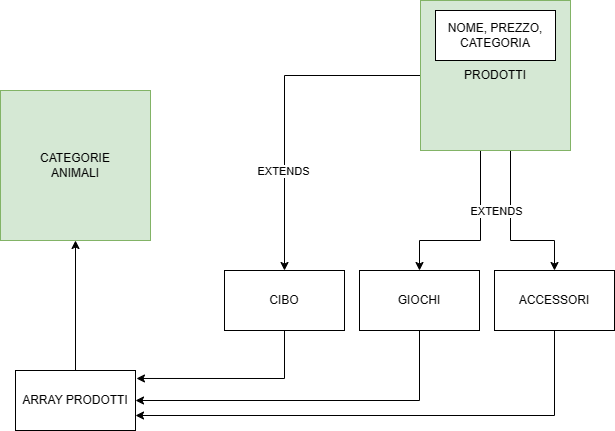

The diagram above was exported from draw.io. Its source (the exported page's mxGraphModel, read from the mxfile embedded in the PNG):
<mxGraphModel dx="1386" dy="785" grid="1" gridSize="10" guides="1" tooltips="1" connect="1" arrows="1" fold="1" page="1" pageScale="1" pageWidth="827" pageHeight="1169" background="#ffffff" math="0" shadow="0">
  <root>
    <mxCell id="WIyWlLk6GJQsqaUBKTNV-0" />
    <mxCell id="WIyWlLk6GJQsqaUBKTNV-1" parent="WIyWlLk6GJQsqaUBKTNV-0" />
    <mxCell id="1sRk3v8skPpIuPt6xlQG-0" value="CATEGORIE&lt;br&gt;ANIMALI" style="whiteSpace=wrap;html=1;aspect=fixed;fillColor=#d5e8d4;strokeColor=#82b366;" parent="WIyWlLk6GJQsqaUBKTNV-1" vertex="1">
      <mxGeometry x="70" y="90" width="150" height="150" as="geometry" />
    </mxCell>
    <mxCell id="1sRk3v8skPpIuPt6xlQG-9" style="edgeStyle=orthogonalEdgeStyle;rounded=0;orthogonalLoop=1;jettySize=auto;html=1;exitX=0;exitY=0.5;exitDx=0;exitDy=0;" parent="WIyWlLk6GJQsqaUBKTNV-1" source="1sRk3v8skPpIuPt6xlQG-1" target="1sRk3v8skPpIuPt6xlQG-4" edge="1">
      <mxGeometry relative="1" as="geometry" />
    </mxCell>
    <mxCell id="1sRk3v8skPpIuPt6xlQG-14" value="EXTENDS" style="edgeLabel;html=1;align=center;verticalAlign=middle;resizable=0;points=[];" parent="1sRk3v8skPpIuPt6xlQG-9" vertex="1" connectable="0">
      <mxGeometry x="0.3948" y="-2" relative="1" as="geometry">
        <mxPoint as="offset" />
      </mxGeometry>
    </mxCell>
    <mxCell id="1sRk3v8skPpIuPt6xlQG-11" style="edgeStyle=orthogonalEdgeStyle;rounded=0;orthogonalLoop=1;jettySize=auto;html=1;exitX=0.5;exitY=1;exitDx=0;exitDy=0;entryX=0.5;entryY=0;entryDx=0;entryDy=0;" parent="WIyWlLk6GJQsqaUBKTNV-1" source="1sRk3v8skPpIuPt6xlQG-1" target="1sRk3v8skPpIuPt6xlQG-3" edge="1">
      <mxGeometry relative="1" as="geometry">
        <Array as="points">
          <mxPoint x="580" y="150" />
          <mxPoint x="580" y="240" />
          <mxPoint x="624" y="240" />
        </Array>
      </mxGeometry>
    </mxCell>
    <mxCell id="1sRk3v8skPpIuPt6xlQG-12" style="edgeStyle=orthogonalEdgeStyle;rounded=0;orthogonalLoop=1;jettySize=auto;html=1;entryX=0.5;entryY=0;entryDx=0;entryDy=0;" parent="WIyWlLk6GJQsqaUBKTNV-1" source="1sRk3v8skPpIuPt6xlQG-1" target="1sRk3v8skPpIuPt6xlQG-2" edge="1">
      <mxGeometry relative="1" as="geometry">
        <Array as="points">
          <mxPoint x="550" y="240" />
          <mxPoint x="489" y="240" />
        </Array>
      </mxGeometry>
    </mxCell>
    <mxCell id="1sRk3v8skPpIuPt6xlQG-16" value="EXTENDS" style="edgeLabel;html=1;align=center;verticalAlign=middle;resizable=0;points=[];" parent="1sRk3v8skPpIuPt6xlQG-12" vertex="1" connectable="0">
      <mxGeometry x="-0.7686" y="6" relative="1" as="geometry">
        <mxPoint x="9" y="39" as="offset" />
      </mxGeometry>
    </mxCell>
    <mxCell id="1sRk3v8skPpIuPt6xlQG-1" value="PRODOTTI" style="whiteSpace=wrap;html=1;aspect=fixed;fillColor=#d5e8d4;strokeColor=#82b366;" parent="WIyWlLk6GJQsqaUBKTNV-1" vertex="1">
      <mxGeometry x="490" width="150" height="150" as="geometry" />
    </mxCell>
    <mxCell id="1sRk3v8skPpIuPt6xlQG-33" style="edgeStyle=orthogonalEdgeStyle;rounded=0;orthogonalLoop=1;jettySize=auto;html=1;exitX=0.5;exitY=1;exitDx=0;exitDy=0;entryX=1;entryY=0.5;entryDx=0;entryDy=0;" parent="WIyWlLk6GJQsqaUBKTNV-1" source="1sRk3v8skPpIuPt6xlQG-2" target="1sRk3v8skPpIuPt6xlQG-25" edge="1">
      <mxGeometry relative="1" as="geometry" />
    </mxCell>
    <mxCell id="1sRk3v8skPpIuPt6xlQG-2" value="GIOCHI" style="rounded=0;whiteSpace=wrap;html=1;" parent="WIyWlLk6GJQsqaUBKTNV-1" vertex="1">
      <mxGeometry x="429" y="270" width="120" height="60" as="geometry" />
    </mxCell>
    <mxCell id="1sRk3v8skPpIuPt6xlQG-3" value="ACCESSORI" style="rounded=0;whiteSpace=wrap;html=1;" parent="WIyWlLk6GJQsqaUBKTNV-1" vertex="1">
      <mxGeometry x="564" y="270" width="120" height="60" as="geometry" />
    </mxCell>
    <mxCell id="1sRk3v8skPpIuPt6xlQG-4" value="CIBO" style="rounded=0;whiteSpace=wrap;html=1;" parent="WIyWlLk6GJQsqaUBKTNV-1" vertex="1">
      <mxGeometry x="294" y="270" width="120" height="60" as="geometry" />
    </mxCell>
    <mxCell id="1sRk3v8skPpIuPt6xlQG-18" value="NOME, PREZZO, CATEGORIA" style="rounded=0;whiteSpace=wrap;html=1;" parent="WIyWlLk6GJQsqaUBKTNV-1" vertex="1">
      <mxGeometry x="505" y="10" width="120" height="50" as="geometry" />
    </mxCell>
    <mxCell id="wpt3R7a_Gq0w-UUkBAWi-1" style="edgeStyle=orthogonalEdgeStyle;rounded=0;orthogonalLoop=1;jettySize=auto;html=1;exitX=0.5;exitY=0;exitDx=0;exitDy=0;entryX=0.5;entryY=1;entryDx=0;entryDy=0;" edge="1" parent="WIyWlLk6GJQsqaUBKTNV-1" source="1sRk3v8skPpIuPt6xlQG-25" target="1sRk3v8skPpIuPt6xlQG-0">
      <mxGeometry relative="1" as="geometry" />
    </mxCell>
    <mxCell id="1sRk3v8skPpIuPt6xlQG-25" value="ARRAY PRODOTTI" style="rounded=0;whiteSpace=wrap;html=1;" parent="WIyWlLk6GJQsqaUBKTNV-1" vertex="1">
      <mxGeometry x="85" y="370" width="120" height="60" as="geometry" />
    </mxCell>
    <mxCell id="1sRk3v8skPpIuPt6xlQG-27" style="edgeStyle=orthogonalEdgeStyle;rounded=0;orthogonalLoop=1;jettySize=auto;html=1;exitX=0.5;exitY=1;exitDx=0;exitDy=0;entryX=1;entryY=0.75;entryDx=0;entryDy=0;" parent="WIyWlLk6GJQsqaUBKTNV-1" source="1sRk3v8skPpIuPt6xlQG-3" target="1sRk3v8skPpIuPt6xlQG-25" edge="1">
      <mxGeometry relative="1" as="geometry" />
    </mxCell>
    <mxCell id="1sRk3v8skPpIuPt6xlQG-29" style="edgeStyle=orthogonalEdgeStyle;rounded=0;orthogonalLoop=1;jettySize=auto;html=1;exitX=0.5;exitY=1;exitDx=0;exitDy=0;entryX=1.008;entryY=0.133;entryDx=0;entryDy=0;entryPerimeter=0;" parent="WIyWlLk6GJQsqaUBKTNV-1" source="1sRk3v8skPpIuPt6xlQG-4" target="1sRk3v8skPpIuPt6xlQG-25" edge="1">
      <mxGeometry relative="1" as="geometry" />
    </mxCell>
  </root>
</mxGraphModel>